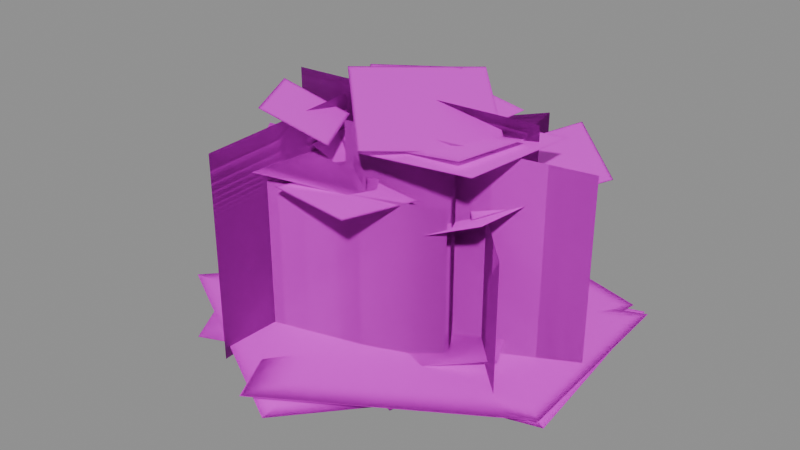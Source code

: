 # Source: flower_w.blend  (saved by Blender 5.2.45; exported with 4.5.12 LTS)
import bpy
from mathutils import Matrix  # noqa: F401  (used for matrix-valued properties, if any)

bpy.ops.wm.read_factory_settings(use_empty=True)
scene = bpy.context.scene
scene.name = 'Scene'

# ---- images (referenced by path relative to the original .blend; pixels are not part of the script)
import os
ASSET_DIR = os.environ.get("B2B_ASSET_DIR", "")  # directory of the original .blend (textures are referenced by path, not embedded)
HERE = os.path.dirname(os.path.abspath(__file__))  # packed textures are extracted next to this script under _unpacked/

def load_image(name, relpath, width, height, colorspace="sRGB"):
    """Load a texture the original file referenced (path relative to the .blend, or extracted next to this script)."""
    p = next((c for c in (os.path.join(HERE, relpath), os.path.join(ASSET_DIR, relpath)) if relpath and os.path.exists(c)), "")
    if p:
        img = bpy.data.images.load(p, check_existing=True)
        img.name = name
    else:  # same state as the original file: an image datablock whose file is absent (Cycles renders it pink)
        img = bpy.data.images.new(name, width, height)
        img.source = "FILE"
        img.filepath = "//" + (relpath or name)
    img.colorspace_settings.name = colorspace
    return img
img_head_png = load_image('head.png', 'head.png', 1024, 1024, 'sRGB')
img_rosette_png = load_image('rosette.png', 'rosette.png', 1024, 1024, 'sRGB')
img_stem_png = load_image('stem.png', 'stem.png', 1024, 1024, 'sRGB')

# ---- materials (node trees are filled in below, after node groups)
mat_flower_w_head = bpy.data.materials.new('flower_w_head')
mat_flower_w_head.use_backface_culling = True
mat_flower_w_rosette = bpy.data.materials.new('flower_w_rosette')
mat_flower_w_rosette.use_backface_culling = True
mat_flower_w_stem = bpy.data.materials.new('flower_w_stem')
mat_flower_w_stem.use_backface_culling = True

# ---- material node trees
mat_flower_w_head.use_nodes = True; mat_flower_w_head.node_tree.nodes.clear()
_N = mat_flower_w_head.node_tree.nodes; _L = mat_flower_w_head.node_tree.links
n0 = _N.new('ShaderNodeBsdfPrincipled'); n0.name = 'Principled BSDF'; n0.location = (-200, 100)
n0.inputs[2].default_value = 0.6
n0.inputs[10].default_value = 0.005
n1 = _N.new('ShaderNodeOutputMaterial'); n1.name = 'Material Output'; n1.location = (200, 100)
n2 = _N.new('ShaderNodeTexImage'); n2.name = 'Image Texture'; n2.location = (0, 0)
n2.image = img_head_png
n3 = _N.new('ShaderNodeMath'); n3.name = 'Math'; n3.location = (0, 0)
n3.operation = 'ROUND'
_L.new(n0.outputs[0], n1.inputs[0])
_L.new(n2.outputs[0], n0.inputs[0])
_L.new(n2.outputs[1], n3.inputs[0])
_L.new(n3.outputs[0], n0.inputs[4])
n1.is_active_output = True
mat_flower_w_rosette.use_nodes = True; mat_flower_w_rosette.node_tree.nodes.clear()
_N = mat_flower_w_rosette.node_tree.nodes; _L = mat_flower_w_rosette.node_tree.links
n0 = _N.new('ShaderNodeBsdfPrincipled'); n0.name = 'Principled BSDF'; n0.location = (-200, 100)
n0.inputs[2].default_value = 0.6
n0.inputs[10].default_value = 0.005
n1 = _N.new('ShaderNodeOutputMaterial'); n1.name = 'Material Output'; n1.location = (200, 100)
n2 = _N.new('ShaderNodeTexImage'); n2.name = 'Image Texture'; n2.location = (0, 0)
n2.image = img_rosette_png
n3 = _N.new('ShaderNodeMath'); n3.name = 'Math'; n3.location = (0, 0)
n3.operation = 'ROUND'
_L.new(n0.outputs[0], n1.inputs[0])
_L.new(n2.outputs[0], n0.inputs[0])
_L.new(n2.outputs[1], n3.inputs[0])
_L.new(n3.outputs[0], n0.inputs[4])
n1.is_active_output = True
mat_flower_w_stem.use_nodes = True; mat_flower_w_stem.node_tree.nodes.clear()
_N = mat_flower_w_stem.node_tree.nodes; _L = mat_flower_w_stem.node_tree.links
n0 = _N.new('ShaderNodeBsdfPrincipled'); n0.name = 'Principled BSDF'; n0.location = (-200, 100)
n0.inputs[2].default_value = 0.6
n0.inputs[10].default_value = 0.005
n1 = _N.new('ShaderNodeOutputMaterial'); n1.name = 'Material Output'; n1.location = (200, 100)
n2 = _N.new('ShaderNodeTexImage'); n2.name = 'Image Texture'; n2.location = (0, 0)
n2.image = img_stem_png
n3 = _N.new('ShaderNodeMath'); n3.name = 'Math'; n3.location = (0, 0)
n3.operation = 'ROUND'
_L.new(n0.outputs[0], n1.inputs[0])
_L.new(n2.outputs[0], n0.inputs[0])
_L.new(n2.outputs[1], n3.inputs[0])
_L.new(n3.outputs[0], n0.inputs[4])
n1.is_active_output = True

# ---- meshes
me_flower_w_lod0 = bpy.data.meshes.new('flower_w_lod0')
me_flower_w_lod0.from_pydata([(-0.05665, -0.2852, -0.03519), (-0.1211, 0.2643, -0.03519), (0.473, 0.334, 0.03519), (0.5374, -0.2155, 0.03519), (-0.05665, -0.2852, -0.03519), (-0.1211, 0.2643, -0.03519), (0.473, 0.334, 0.03519), (0.5374, -0.2155, 0.03519), (-0.08973, 0.2102, -0.02063), (0.1316, -0.1868, -0.02063), (-0.3013, -0.4281, 0.02063), (-0.5226, -0.03114, 0.02063), (-0.08973, 0.2102, -0.02063), (0.1316, -0.1868, -0.02063), (-0.3013, -0.4281, 0.02063), (-0.5226, -0.03114, 0.02063), (0.1894, -0.3006, -0.03592), (-0.3393, -0.1052, -0.03592), (-0.1282, 0.4663, 0.03592), (0.4006, 0.271, 0.03592), (0.1894, -0.3006, -0.03592), (-0.3393, -0.1052, -0.03592), (-0.1282, 0.4663, 0.03592), (0.4006, 0.271, 0.03592), (-0.3638, -0.00026, -0.05244), (0.1598, 0.3268, -0.05244), (0.5085, -0.2313, 0.05244), (-0.01514, -0.5584, 0.05244), (-0.3638, -0.00026, -0.05244), (0.1598, 0.3268, -0.05244), (0.5085, -0.2313, 0.05244), (-0.01514, -0.5584, 0.05244), (0.2421, 0.1509, -0.0464), (0.06861, -0.2769, -0.0464), (-0.3814, -0.09437, 0.0464), (-0.2079, 0.3334, 0.0464), (0.2421, 0.1509, -0.0464), (0.06861, -0.2769, -0.0464), (-0.3814, -0.09437, 0.0464), (-0.2079, 0.3334, 0.0464), (-0.1096, -0.3317, -0.05904), (-0.333, 0.1053, -0.05904), (0.1173, 0.3356, 0.05904), (0.3407, -0.1014, 0.05904), (-0.1096, -0.3317, -0.05904), (-0.333, 0.1053, -0.05904), (0.1173, 0.3356, 0.05904), (0.3407, -0.1014, 0.05904), (-0.2238, 0.02474, 0.0), (0.1062, 0.4282, 0.0), (0.1062, 0.4282, 0.437), (-0.2238, 0.02474, 0.437), (-0.2238, 0.02474, 0.0), (0.1062, 0.4282, 0.0), (0.1062, 0.4282, 0.437), (-0.2238, 0.02474, 0.437), (0.05625, 0.1761, 0.3989), (-0.1348, 0.1265, 0.3989), (-0.1738, 0.2769, 0.4751), (0.01722, 0.3265, 0.4751), (0.05625, 0.1761, 0.3989), (-0.1348, 0.1265, 0.3989), (-0.1738, 0.2769, 0.4751), (0.01722, 0.3265, 0.4751), (0.08984, 0.1323, 0.0), (0.3869, -0.1841, 0.0), (0.3869, -0.1841, 0.3638), (0.08984, 0.1323, 0.3638), (0.08984, 0.1323, 0.0), (0.3869, -0.1841, 0.0), (0.3869, -0.1841, 0.3638), (0.08984, 0.1323, 0.3638), (0.1343, -0.1332, 0.3176), (0.1598, 0.1013, 0.3176), (0.3424, 0.08142, 0.4101), (0.317, -0.1531, 0.4101), (0.1343, -0.1332, 0.3176), (0.1598, 0.1013, 0.3176), (0.3424, 0.08142, 0.4101), (0.317, -0.1531, 0.4101), (-0.008878, -0.1459, 0.0), (-0.4405, 0.1412, 0.0), (-0.4405, 0.1412, 0.4346), (-0.008878, -0.1459, 0.4346), (-0.008878, -0.1459, 0.0), (-0.4405, 0.1412, 0.0), (-0.4405, 0.1412, 0.4346), (-0.008878, -0.1459, 0.4346), (-0.1416, 0.09674, 0.4028), (-0.1395, -0.0997, 0.4028), (-0.3078, -0.1015, 0.4663), (-0.3098, 0.09496, 0.4663), (-0.1416, 0.09674, 0.4028), (-0.1395, -0.0997, 0.4028), (-0.3078, -0.1015, 0.4663), (-0.3098, 0.09496, 0.4663), (-0.1086, 0.4133, 0.0), (0.2031, -0.1033, 0.0), (0.2031, -0.1033, 0.5059), (-0.1086, 0.4133, 0.5059), (-0.1086, 0.4133, 0.0), (0.2031, -0.1033, 0.0), (0.2031, -0.1033, 0.5059), (-0.1086, 0.4133, 0.5059), (0.1128, 0.03721, 0.4899), (-0.07281, 0.0938, 0.4899), (-0.01823, 0.2728, 0.5219), (0.1673, 0.2162, 0.5219), (0.1128, 0.03721, 0.4899), (-0.07281, 0.0938, 0.4899), (-0.01823, 0.2728, 0.5219), (0.1673, 0.2162, 0.5219), (0.1996, -0.1163, 0.0), (-0.2482, -0.2712, 0.0), (-0.2482, -0.2712, 0.3973), (0.1996, -0.1163, 0.3973), (0.1996, -0.1163, 0.0), (-0.2482, -0.2712, 0.0), (-0.2482, -0.2712, 0.3973), (0.1996, -0.1163, 0.3973), (-0.1255, -0.06613, 0.383), (0.1053, -0.09507, 0.383), (0.07689, -0.3213, 0.4116), (-0.1539, -0.2924, 0.4116), (-0.1255, -0.06613, 0.383), (0.1053, -0.09507, 0.383), (0.07689, -0.3213, 0.4116), (-0.1539, -0.2924, 0.4116), (-0.3666, 0.02083, 0.0), (0.3016, 0.07512, 0.0), (0.3016, 0.07512, 0.562), (-0.3666, 0.02083, 0.562), (-0.3666, 0.02083, 0.0), (0.3016, 0.07512, 0.0), (0.3016, 0.07512, 0.562), (-0.3666, 0.02083, 0.562), (0.1086, 0.03484, 0.5231), (-0.07261, -0.08793, 0.5231), (-0.1736, 0.06111, 0.601), (0.007598, 0.1839, 0.601), (0.1086, 0.03484, 0.5231), (-0.07261, -0.08793, 0.5231), (-0.1736, 0.06111, 0.601), (0.007598, 0.1839, 0.601), (-0.1211, -0.09076, 0.0), (0.4886, 0.01359, 0.0), (0.4886, 0.01359, 0.5186), (-0.1211, -0.09076, 0.5186), (-0.1211, -0.09076, 0.0), (0.4886, 0.01359, 0.0), (0.4886, 0.01359, 0.5186), (-0.1211, -0.09076, 0.5186), (0.0771, -0.1127, 0.4989), (0.1159, 0.07217, 0.4989), (0.2903, 0.03555, 0.5382), (0.2515, -0.1493, 0.5382), (0.0771, -0.1127, 0.4989), (0.1159, 0.07217, 0.4989), (0.2903, 0.03555, 0.5382), (0.2515, -0.1493, 0.5382), (-0.2036, -0.4297, 0.0), (-0.235, 0.1939, 0.0), (-0.235, 0.1939, 0.5235), (-0.2036, -0.4297, 0.5235), (-0.2036, -0.4297, 0.0), (-0.235, 0.1939, 0.0), (-0.235, 0.1939, 0.5235), (-0.2036, -0.4297, 0.5235), (-0.1971, 0.009975, 0.4839), (-0.1004, -0.1699, 0.4839), (-0.2415, -0.2457, 0.5631), (-0.3382, -0.06585, 0.5631), (-0.1971, 0.009975, 0.4839), (-0.1004, -0.1699, 0.4839), (-0.2415, -0.2457, 0.5631), (-0.3382, -0.06585, 0.5631)], [], [(56, 57, 58, 59), (63, 62, 61, 60), (72, 73, 74, 75), (79, 78, 77, 76), (88, 89, 90, 91), (95, 94, 93, 92), (104, 105, 106, 107), (111, 110, 109, 108), (120, 121, 122, 123), (127, 126, 125, 124), (136, 137, 138, 139), (143, 142, 141, 140), (152, 153, 154, 155), (159, 158, 157, 156), (168, 169, 170, 171), (175, 174, 173, 172), (0, 1, 2, 3), (7, 6, 5, 4), (8, 9, 10, 11), (15, 14, 13, 12), (16, 17, 18, 19), (23, 22, 21, 20), (24, 25, 26, 27), (31, 30, 29, 28), (32, 33, 34, 35), (39, 38, 37, 36), (40, 41, 42, 43), (47, 46, 45, 44), (48, 49, 50, 51), (55, 54, 53, 52), (64, 65, 66, 67), (71, 70, 69, 68), (80, 81, 82, 83), (87, 86, 85, 84), (96, 97, 98, 99), (103, 102, 101, 100), (112, 113, 114, 115), (119, 118, 117, 116), (128, 129, 130, 131), (135, 134, 133, 132), (144, 145, 146, 147), (151, 150, 149, 148), (160, 161, 162, 163), (167, 166, 165, 164)])
me_flower_w_lod0.polygons.foreach_set('use_smooth', [True] * 44)
me_flower_w_lod0.polygons.foreach_set('material_index', [0, 0, 0, 0, 0, 0, 0, 0, 0, 0, 0, 0, 0, 0, 0, 0, 1, 1, 1, 1, 1, 1, 1, 1, 1, 1, 1, 1, 2, 2, 2, 2, 2, 2, 2, 2, 2, 2, 2, 2, 2, 2, 2, 2])
_uv = me_flower_w_lod0.uv_layers.new(name='UVMap')
_uv.uv.foreach_set('vector', [0.0, 0.0, 1.0, 0.0, 1.0, 1.0, 0.0, 1.0, 0.0, 1.0, 1.0, 1.0, 1.0, 0.0, 0.0, 0.0, 0.0, 0.0, 1.0, 0.0, 1.0, 1.0, 0.0, 1.0, 0.0, 1.0, 1.0, 1.0, 1.0, 0.0, 0.0, 0.0, 0.0, 0.0, 1.0, 0.0, 1.0, 1.0, 0.0, 1.0, 0.0, 1.0, 1.0, 1.0, 1.0, 0.0, 0.0, 0.0, 0.0, 0.0, 1.0, 0.0, 1.0, 1.0, 0.0, 1.0, 0.0, 1.0, 1.0, 1.0, 1.0, 0.0, 0.0, 0.0, 0.0, 0.0, 1.0, 0.0, 1.0, 1.0, 0.0, 1.0, 0.0, 1.0, 1.0, 1.0, 1.0, 0.0, 0.0, 0.0, 0.0, 0.0, 1.0, 0.0, 1.0, 1.0, 0.0, 1.0, 0.0, 1.0, 1.0, 1.0, 1.0, 0.0, 0.0, 0.0, 0.0, 0.0, 1.0, 0.0, 1.0, 1.0, 0.0, 1.0, 0.0, 1.0, 1.0, 1.0, 1.0, 0.0, 0.0, 0.0, 0.0, 0.0, 1.0, 0.0, 1.0, 1.0, 0.0, 1.0, 0.0, 1.0, 1.0, 1.0, 1.0, 0.0, 0.0, 0.0, 0.0, 0.0, 1.0, 0.0, 1.0, 1.0, 0.0, 1.0, 0.0, 1.0, 1.0, 1.0, 1.0, 0.0, 0.0, 0.0, 0.0, 0.0, 1.0, 0.0, 1.0, 1.0, 0.0, 1.0, 0.0, 1.0, 1.0, 1.0, 1.0, 0.0, 0.0, 0.0, 0.0, 0.0, 1.0, 0.0, 1.0, 1.0, 0.0, 1.0, 0.0, 1.0, 1.0, 1.0, 1.0, 0.0, 0.0, 0.0, 0.0, 0.0, 1.0, 0.0, 1.0, 1.0, 0.0, 1.0, 0.0, 1.0, 1.0, 1.0, 1.0, 0.0, 0.0, 0.0, 0.0, 0.0, 1.0, 0.0, 1.0, 1.0, 0.0, 1.0, 0.0, 1.0, 1.0, 1.0, 1.0, 0.0, 0.0, 0.0, 0.0, 0.0, 1.0, 0.0, 1.0, 1.0, 0.0, 1.0, 0.0, 1.0, 1.0, 1.0, 1.0, 0.0, 0.0, 0.0, 0.0, 0.0, 1.0, 0.0, 1.0, 1.0, 0.0, 1.0, 0.0, 1.0, 1.0, 1.0, 1.0, 0.0, 0.0, 0.0, 0.0, 0.0, 1.0, 0.0, 1.0, 1.0, 0.0, 1.0, 0.0, 1.0, 1.0, 1.0, 1.0, 0.0, 0.0, 0.0, 0.0, 0.0, 1.0, 0.0, 1.0, 1.0, 0.0, 1.0, 0.0, 1.0, 1.0, 1.0, 1.0, 0.0, 0.0, 0.0, 0.0, 0.0, 1.0, 0.0, 1.0, 1.0, 0.0, 1.0, 0.0, 1.0, 1.0, 1.0, 1.0, 0.0, 0.0, 0.0, 0.0, 0.0, 1.0, 0.0, 1.0, 1.0, 0.0, 1.0, 0.0, 1.0, 1.0, 1.0, 1.0, 0.0, 0.0, 0.0, 0.0, 0.0, 1.0, 0.0, 1.0, 1.0, 0.0, 1.0, 0.0, 1.0, 1.0, 1.0, 1.0, 0.0, 0.0, 0.0, 0.0, 0.0, 1.0, 0.0, 1.0, 1.0, 0.0, 1.0, 0.0, 1.0, 1.0, 1.0, 1.0, 0.0, 0.0, 0.0, 0.0, 0.0, 1.0, 0.0, 1.0, 1.0, 0.0, 1.0, 0.0, 1.0, 1.0, 1.0, 1.0, 0.0, 0.0, 0.0])
_uv.active_render = True
_uv = me_flower_w_lod0.uv_layers.new(name='Wind')
_uv.uv.foreach_set('vector', [0.7654, 0.11, 0.7654, 0.11, 0.9116, 0.11, 0.9116, 0.11, 0.9116, 0.11, 0.9116, 0.11, 0.7654, 0.11, 0.7654, 0.11, 0.6093, 0.48, 0.6093, 0.48, 0.7868, 0.48, 0.7868, 0.48, 0.7868, 0.48, 0.7868, 0.48, 0.6093, 0.48, 0.6093, 0.48, 0.7729, 0.85, 0.7729, 0.85, 0.8946, 0.85, 0.8946, 0.85, 0.8946, 0.85, 0.8946, 0.85, 0.7729, 0.85, 0.7729, 0.85, 0.9399, 0.22, 0.9399, 0.22, 1.0, 0.22, 1.0, 0.22, 1.0, 0.22, 1.0, 0.22, 0.9399, 0.22, 0.9399, 0.22, 0.7348, 0.59, 0.7348, 0.59, 0.7897, 0.59, 0.7897, 0.59, 0.7897, 0.59, 0.7897, 0.59, 0.7348, 0.59, 0.7348, 0.59, 1.0, 0.96, 1.0, 0.96, 1.0, 0.96, 1.0, 0.96, 1.0, 0.96, 1.0, 0.96, 1.0, 0.96, 1.0, 0.96, 0.9573, 0.33, 0.9573, 0.33, 1.0, 0.33, 1.0, 0.33, 1.0, 0.33, 1.0, 0.33, 0.9573, 0.33, 0.9573, 0.33, 0.9284, 0.7, 0.9284, 0.7, 1.0, 0.7, 1.0, 0.7, 1.0, 0.7, 1.0, 0.7, 0.9284, 0.7, 0.9284, 0.7, 0.0, 0.0, 0.0, 0.0, 0.06752, 0.0, 0.06752, 0.0, 0.06752, 0.0, 0.06752, 0.0, 0.0, 0.0, 0.0, 0.0, 0.0, 0.37, 0.0, 0.37, 0.03958, 0.37, 0.03958, 0.37, 0.03958, 0.37, 0.03958, 0.37, 0.0, 0.37, 0.0, 0.37, 0.0, 0.74, 0.0, 0.74, 0.06891, 0.74, 0.06891, 0.74, 0.06891, 0.74, 0.06891, 0.74, 0.0, 0.74, 0.0, 0.74, 0.0, 0.11, 0.0, 0.11, 0.1006, 0.11, 0.1006, 0.11, 0.1006, 0.11, 0.1006, 0.11, 0.0, 0.11, 0.0, 0.11, 0.0, 0.48, 0.0, 0.48, 0.08902, 0.48, 0.08902, 0.48, 0.08902, 0.48, 0.08902, 0.48, 0.0, 0.48, 0.0, 0.48, 0.0, 0.85, 0.0, 0.85, 0.1133, 0.85, 0.1133, 0.85, 0.1133, 0.85, 0.1133, 0.85, 0.0, 0.85, 0.0, 0.85, 0.0, 0.11, 0.0, 0.11, 0.8385, 0.11, 0.8385, 0.11, 0.8385, 0.11, 0.8385, 0.11, 0.0, 0.11, 0.0, 0.11, 0.0, 0.48, 0.0, 0.48, 0.698, 0.48, 0.698, 0.48, 0.698, 0.48, 0.698, 0.48, 0.0, 0.48, 0.0, 0.48, 0.0, 0.85, 0.0, 0.85, 0.8338, 0.85, 0.8338, 0.85, 0.8338, 0.85, 0.8338, 0.85, 0.0, 0.85, 0.0, 0.85, 0.0, 0.22, 0.0, 0.22, 0.9706, 0.22, 0.9706, 0.22, 0.9706, 0.22, 0.9706, 0.22, 0.0, 0.22, 0.0, 0.22, 0.0, 0.59, 0.0, 0.59, 0.7623, 0.59, 0.7623, 0.59, 0.7623, 0.59, 0.7623, 0.59, 0.0, 0.59, 0.0, 0.59, 0.0, 0.96, 0.0, 0.96, 1.0, 0.96, 1.0, 0.96, 1.0, 0.96, 1.0, 0.96, 0.0, 0.96, 0.0, 0.96, 0.0, 0.33, 0.0, 0.33, 0.9949, 0.33, 0.9949, 0.33, 0.9949, 0.33, 0.9949, 0.33, 0.0, 0.33, 0.0, 0.33, 0.0, 0.7, 0.0, 0.7, 1.0, 0.7, 1.0, 0.7, 1.0, 0.7, 1.0, 0.7, 0.0, 0.7, 0.0, 0.7])
_uv = me_flower_w_lod0.uv_layers.new(name='Leaf')
_uv.uv.foreach_set('vector', [0.7071, 0.626, 0.7071, 0.626, 0.7071, 0.686, 0.7071, 0.686, 0.7071, 0.686, 0.7071, 0.686, 0.7071, 0.626, 0.7071, 0.626, 0.7071, 0.588, 0.7071, 0.588, 0.7071, 0.657, 0.7071, 0.657, 0.7071, 0.657, 0.7071, 0.657, 0.7071, 0.588, 0.7071, 0.588, 0.7071, 0.626, 0.7071, 0.626, 0.7071, 0.681, 0.7071, 0.681, 0.7071, 0.681, 0.7071, 0.681, 0.7071, 0.626, 0.7071, 0.626, 0.7071, 0.67, 0.7071, 0.67, 0.7071, 0.705, 0.7071, 0.705, 0.7071, 0.705, 0.7071, 0.705, 0.7071, 0.67, 0.7071, 0.67, 0.7071, 0.613, 0.7071, 0.613, 0.7071, 0.654, 0.7071, 0.654, 0.7071, 0.654, 0.7071, 0.654, 0.7071, 0.613, 0.7071, 0.613, 0.7071, 0.689, 0.7071, 0.689, 0.7071, 0.744, 0.7071, 0.744, 0.7071, 0.744, 0.7071, 0.744, 0.7071, 0.689, 0.7071, 0.689, 0.7071, 0.676, 0.7071, 0.676, 0.7071, 0.717, 0.7071, 0.717, 0.7071, 0.717, 0.7071, 0.717, 0.7071, 0.676, 0.7071, 0.676, 0.7071, 0.673, 0.7071, 0.673, 0.7071, 0.74, 0.7071, 0.74, 0.7071, 0.74, 0.7071, 0.74, 0.7071, 0.673, 0.7071, 0.673, 0.6757, 0.558, 0.6757, 0.558, 0.6757, 0.634, 0.6757, 0.634, 0.6757, 0.634, 0.6757, 0.634, 0.6757, 0.558, 0.6757, 0.558, 0.6757, 0.542, 0.6757, 0.542, 0.6757, 0.616, 0.6757, 0.616, 0.6757, 0.616, 0.6757, 0.616, 0.6757, 0.542, 0.6757, 0.542, 0.6757, 0.574, 0.6757, 0.574, 0.6757, 0.602, 0.6757, 0.602, 0.6757, 0.602, 0.6757, 0.602, 0.6757, 0.574, 0.6757, 0.574, 0.6757, 0.58, 0.6757, 0.58, 0.6757, 0.626, 0.6757, 0.626, 0.6757, 0.626, 0.6757, 0.626, 0.6757, 0.58, 0.6757, 0.58, 0.6757, 0.56, 0.6757, 0.56, 0.6757, 0.575, 0.6757, 0.575, 0.6757, 0.575, 0.6757, 0.575, 0.6757, 0.56, 0.6757, 0.56, 0.6757, 0.578, 0.6757, 0.578, 0.6757, 0.564, 0.6757, 0.564, 0.6757, 0.564, 0.6757, 0.564, 0.6757, 0.578, 0.6757, 0.578, 0.3731, 0.538, 0.3731, 0.592, 1.0, 0.69, 1.0, 0.65, 1.0, 0.65, 1.0, 0.69, 0.3731, 0.592, 0.3731, 0.538, 0.3731, 0.526, 0.3731, 0.589, 1.0, 0.653, 1.0, 0.605, 1.0, 0.605, 1.0, 0.653, 0.3731, 0.589, 0.3731, 0.526, 0.3731, 0.524, 0.3731, 0.599, 1.0, 0.693, 1.0, 0.64, 1.0, 0.64, 1.0, 0.693, 0.3731, 0.599, 0.3731, 0.524, 0.3731, 0.588, 0.3731, 0.538, 1.0, 0.689, 1.0, 0.723, 1.0, 0.723, 1.0, 0.689, 0.3731, 0.538, 0.3731, 0.588, 0.3731, 0.539, 0.3731, 0.572, 1.0, 0.654, 1.0, 0.63, 1.0, 0.63, 1.0, 0.654, 0.3731, 0.572, 0.3731, 0.539, 0.3731, 0.572, 0.3731, 0.557, 1.0, 0.734, 1.0, 0.744, 1.0, 0.744, 1.0, 0.734, 0.3731, 0.557, 0.3731, 0.572, 0.3731, 0.524, 0.3731, 0.607, 1.0, 0.744, 1.0, 0.689, 1.0, 0.689, 1.0, 0.744, 0.3731, 0.607, 0.3731, 0.524, 0.3731, 0.603, 0.3731, 0.556, 1.0, 0.71, 1.0, 0.743, 1.0, 0.743, 1.0, 0.71, 0.3731, 0.556, 0.3731, 0.603])
me_flower_w_lod0.materials.append(mat_flower_w_head)
me_flower_w_lod0.materials.append(mat_flower_w_rosette)
me_flower_w_lod0.materials.append(mat_flower_w_stem)
me_flower_w_lod0.update()
me_flower_w_lod0.normals_split_custom_set([tuple(v) for v in zip(*[iter([-2.244e-05, 2.623e-06, -1.0, 1.834e-05, 1.324e-05, -1.0, -2.019e-06, 7.927e-06, -1.0, -2.012e-06, 7.927e-06, -1.0, -1.834e-05, -1.32e-05, 1.0, 2.246e-05, -2.643e-06, 1.0, 2.086e-06, -7.898e-06, 1.0, 2.101e-06, -7.927e-06, 1.0, 7.331e-06, 2.091e-05, -1.0, 2.686e-06, -2.189e-05, -1.0, 5.126e-06, -5.141e-07, -1.0, 5.096e-06, -5.513e-07, -1.0, -2.682e-06, 2.198e-05, 1.0, -7.357e-06, -2.083e-05, 1.0, -5.066e-06, 5.513e-07, 1.0, -5.066e-06, 5.439e-07, 1.0, -4.944e-05, -1.747e-05, -1.0, -5.09e-05, 0.0001178, -1.0, -4.962e-05, -5.935e-07, -1.0, -4.962e-05, -5.616e-07, -1.0, 4.986e-05, -1.64e-05, 1.0, 4.95e-05, 1.741e-05, 1.0, 4.968e-05, 5.409e-07, 1.0, 4.968e-05, 5.623e-07, 1.0, 9.038e-06, 5.767e-05, -1.0, 2.449e-05, 5.292e-05, -1.0, 1.677e-05, 5.527e-05, -1.0, 1.678e-05, 5.53e-05, -1.0, -2.45e-05, -5.287e-05, 1.0, -9.061e-06, -5.76e-05, 1.0, -1.677e-05, -5.527e-05, 1.0, -1.677e-05, -5.525e-05, 1.0, 3.777e-06, -1.837e-05, -1.0, -8.04e-06, -1.686e-05, -1.0, -2.136e-06, -1.759e-05, -1.0, -2.148e-06, -1.762e-05, -1.0, 8.117e-06, 1.685e-05, 1.0, -3.718e-06, 1.835e-05, 1.0, 2.18e-06, 1.761e-05, 1.0, 2.181e-06, 1.761e-05, 1.0, -3.514e-05, 1.809e-05, -1.0, -3.688e-06, 3.943e-05, -1.0, -1.94e-05, 2.885e-05, -1.0, -1.939e-05, 2.879e-05, -1.0, 3.576e-06, -3.943e-05, 1.0, 3.501e-05, -1.809e-05, 1.0, 1.933e-05, -2.879e-05, 1.0, 1.937e-05, -2.876e-05, 1.0, 2.326e-05, 5.659e-06, -1.0, 1.903e-05, -1.452e-05, -1.0, 2.114e-05, -4.444e-06, -1.0, 2.116e-05, -4.452e-06, -1.0, -1.9e-05, 1.455e-05, 1.0, -2.326e-05, -5.606e-06, 1.0, -2.114e-05, 4.459e-06, 1.0, -2.116e-05, 4.452e-06, 1.0, -7.182e-06, -2.784e-05, -1.0, -2.731e-05, 9.546e-06, -1.0, -1.72e-05, -9.12e-06, -1.0, -1.72e-05, -9.075e-06, -1.0, 2.733e-05, -9.596e-06, 1.0, 7.202e-06, 2.773e-05, 1.0, 1.726e-05, 9.075e-06, 1.0, 1.729e-05, 9.12e-06, 1.0, 2.157e-05, 8.177e-06, -1.0, 2.288e-05, -2.942e-06, -1.0, 2.223e-05, 2.606e-06, -1.0, 2.223e-05, 2.602e-06, -1.0, -2.288e-05, 2.963e-06, 1.0, -2.158e-05, -8.146e-06, 1.0, -2.223e-05, -2.588e-06, 1.0, -2.223e-05, -2.602e-06, 1.0, -2.825e-05, -2.029e-05, -1.0, -1.471e-05, -4.46e-05, -1.0, -3.02e-05, -1.679e-05, -1.0, -3.019e-05, -1.682e-05, -1.0, 3.212e-05, 1.335e-05, 1.0, 1.664e-05, 4.114e-05, 1.0, 3.019e-05, 1.681e-05, 1.0, 3.019e-05, 1.682e-05, 1.0, 1.23e-05, 4.952e-05, -1.0, 2.282e-05, 4.563e-05, -1.0, 1.756e-05, 4.758e-05, -1.0, 1.757e-05, 4.757e-05, -1.0, -2.285e-05, -4.564e-05, 1.0, -1.234e-05, -4.953e-05, 1.0, -1.758e-05, -4.759e-05, 1.0, -1.758e-05, -4.759e-05, 1.0, 2.058e-05, -1.869e-05, -1.0, -3.058e-05, -5.067e-05, -1.0, 1.421e-05, -2.266e-05, -1.0, 1.417e-05, -2.269e-05, -1.0, -7.764e-06, 2.67e-05, 1.0, 3.698e-05, 5.467e-05, 1.0, -1.417e-05, 2.269e-05, 1.0, -1.417e-05, 2.269e-05, 1.0, -2.21e-05, -7.525e-07, -1.0, -1.535e-05, 1.589e-05, -1.0, -1.873e-05, 7.57e-06, -1.0, -1.872e-05, 7.585e-06, -1.0, 1.533e-05, -1.594e-05, 1.0, 2.209e-05, 7.228e-07, 1.0, 1.872e-05, -7.6e-06, 1.0, 1.872e-05, -7.585e-06, 1.0, 1.468e-05, 1.975e-05, -1.0, 2.458e-05, 3.815e-07, -1.0, 1.964e-05, 1.005e-05, -1.0, 1.964e-05, 1.004e-05, -1.0, -2.46e-05, -3.278e-07, 1.0, -1.47e-05, -1.972e-05, 1.0, -1.962e-05, -1.005e-05, 1.0, -1.964e-05, -1.004e-05, 1.0, 3.036e-05, 3.718e-05, -1.0, -3.028e-05, -3.695e-05, -1.0, -6.159e-09, 6.151e-08, -1.0, -3.383e-08, 2.768e-08, -1.0, 3.042e-05, 3.712e-05, 1.0, -3.021e-05, -3.7e-05, 1.0, 6.151e-08, 6.159e-09, 1.0, 3.383e-08, -2.768e-08, 1.0, 3.285e-05, -3.5e-05, -1.0, -3.258e-05, 3.494e-05, -1.0, 1.487e-07, 7.966e-08, -1.0, -8.693e-09, -8.163e-09, -1.0, 3.274e-05, -3.51e-05, 1.0, -3.269e-05, 3.483e-05, 1.0, 3.861e-08, -2.37e-08, 1.0, -1.188e-07, -1.115e-07, 1.0, -3.999e-05, 2.654e-05, -1.0, 3.975e-05, -2.649e-05, -1.0, -6.06e-08, -1.219e-08, -1.0, -2.421e-08, -3.64e-08, -1.0, -3.994e-05, 2.662e-05, 1.0, 3.98e-05, -2.642e-05, 1.0, -1.219e-08, 6.06e-08, 1.0, 2.421e-08, 3.64e-08, 1.0, 2.483e-05, -4.107e-05, -1.0, -2.464e-05, 4.092e-05, -1.0, 6.001e-08, -1.484e-08, -1.0, 3.743e-08, 2.258e-08, -1.0, 2.476e-05, -4.112e-05, 1.0, -2.472e-05, 4.088e-05, 1.0, -1.484e-08, -6.001e-08, 1.0, -3.743e-08, -2.258e-08, 1.0, -4.535e-05, -1.572e-05, -1.0, 4.516e-05, 1.557e-05, -1.0, -2.703e-08, -5.559e-08, -1.0, 1.428e-08, -4.131e-08, -1.0, -4.538e-05, -1.564e-05, 1.0, 4.513e-05, 1.565e-05, 1.0, -5.559e-08, 2.703e-08, 1.0, -1.428e-08, 4.131e-08, 1.0, 4.784e-05, 3.93e-06, -1.0, -4.762e-05, -3.825e-06, -1.0, 4.003e-08, 4.711e-08, -1.0, -3.54e-09, 4.357e-08, -1.0, 4.784e-05, 3.843e-06, 1.0, -4.761e-05, -3.912e-06, 1.0, 4.711e-08, -4.003e-08, 1.0, 3.54e-09, -4.357e-08, 1.0, -5.046e-08, 3.571e-08, 1.0, -7.374e-09, 4.308e-08, 1.0, -4.732e-05, -8.054e-06, 1.0, 4.708e-05, 8.102e-06, 1.0, -3.571e-08, -5.046e-08, -1.0, 7.374e-09, -4.308e-08, -1.0, -4.73e-05, -8.14e-06, -1.0, 4.709e-05, 8.016e-06, -1.0, -2.464e-06, 4.793e-05, -1.0, 2.366e-06, -4.771e-05, -1.0, -4.586e-08, 4.145e-08, -1.0, -4.366e-08, -2.205e-09, -1.0, -2.377e-06, 4.794e-05, 1.0, 2.453e-06, -4.771e-05, 1.0, 4.145e-08, 4.586e-08, 1.0, 4.366e-08, 2.205e-09, 1.0])] * 3)])
me_flower_w_lod1 = bpy.data.meshes.new('flower_w_lod1')
me_flower_w_lod1.from_pydata([(-0.06477, -0.2652, -0.05904), (-0.09654, 0.2531, -0.05904), (0.5056, 0.2826, 0.06523), (0.5374, -0.2358, 0.06523), (-0.06477, -0.2652, -0.05904), (-0.09654, 0.2531, -0.05904), (0.5056, 0.2826, 0.06523), (0.5374, -0.2358, 0.06523), (-0.1294, 0.3257, -0.02454), (0.4467, 0.004072, -0.02454), (0.05358, -0.5584, 0.02711), (-0.5226, -0.2368, 0.02711), (-0.1294, 0.3257, -0.02454), (0.4467, 0.004072, -0.02454), (0.05358, -0.5584, 0.02711), (-0.5226, -0.2368, 0.02711), (0.2707, -0.1922, -0.05064), (-0.2665, -0.03878, -0.05064), (-0.08588, 0.4663, 0.05594), (0.4514, 0.3129, 0.05594), (0.2707, -0.1922, -0.05064), (-0.2665, -0.03878, -0.05064), (-0.08588, 0.4663, 0.05594), (0.4514, 0.3129, 0.05594), (0.2574, 0.01869, 0.5063), (0.003811, -0.1889, 0.5063), (-0.2042, 0.01401, 0.601), (0.04947, 0.2216, 0.601), (0.2574, 0.01869, 0.5063), (0.003811, -0.1889, 0.5063), (-0.2042, 0.01401, 0.601), (0.04947, 0.2216, 0.601), (-0.03006, -0.1498, 0.4797), (0.004203, 0.1597, 0.4797), (0.3419, 0.1299, 0.5275), (0.3076, -0.1796, 0.5275), (-0.03006, -0.1498, 0.4797), (0.004203, 0.1597, 0.4797), (0.3419, 0.1299, 0.5275), (0.3076, -0.1796, 0.5275), (-0.1304, 0.06907, 0.3878), (0.03502, -0.1698, 0.3878), (-0.2234, -0.3127, 0.4372), (-0.3888, -0.07386, 0.4372), (-0.1304, 0.06907, 0.3878), (0.03502, -0.1698, 0.3878), (-0.2234, -0.3127, 0.4372), (-0.3888, -0.07386, 0.4372), (0.2307, -0.06771, 0.3642), (0.003547, 0.177, 0.3642), (0.2435, 0.3549, 0.4701), (0.4707, 0.1102, 0.4701), (0.2307, -0.06771, 0.3642), (0.003547, 0.177, 0.3642), (0.2435, 0.3549, 0.4701), (0.4707, 0.1102, 0.4701)], [], [(24, 25, 26, 27), (31, 30, 29, 28), (32, 33, 34, 35), (39, 38, 37, 36), (40, 41, 42, 43), (47, 46, 45, 44), (48, 49, 50, 51), (55, 54, 53, 52), (0, 1, 2, 3), (7, 6, 5, 4), (8, 9, 10, 11), (15, 14, 13, 12), (16, 17, 18, 19), (23, 22, 21, 20)])
me_flower_w_lod1.polygons.foreach_set('use_smooth', [True] * 14)
me_flower_w_lod1.polygons.foreach_set('material_index', [0, 0, 0, 0, 0, 0, 0, 0, 1, 1, 1, 1, 1, 1])
_uv = me_flower_w_lod1.uv_layers.new(name='UVMap')
_uv.uv.foreach_set('vector', [0.0, 0.0, 1.0, 0.0, 1.0, 1.0, 0.0, 1.0, 0.0, 1.0, 1.0, 1.0, 1.0, 0.0, 0.0, 0.0, 0.0, 0.0, 1.0, 0.0, 1.0, 1.0, 0.0, 1.0, 0.0, 1.0, 1.0, 1.0, 1.0, 0.0, 0.0, 0.0, 0.0, 0.0, 1.0, 0.0, 1.0, 1.0, 0.0, 1.0, 0.0, 1.0, 1.0, 1.0, 1.0, 0.0, 0.0, 0.0, 0.0, 0.0, 1.0, 0.0, 1.0, 1.0, 0.0, 1.0, 0.0, 1.0, 1.0, 1.0, 1.0, 0.0, 0.0, 0.0, 0.0, 0.0, 1.0, 0.0, 1.0, 1.0, 0.0, 1.0, 0.0, 1.0, 1.0, 1.0, 1.0, 0.0, 0.0, 0.0, 0.0, 0.0, 1.0, 0.0, 1.0, 1.0, 0.0, 1.0, 0.0, 1.0, 1.0, 1.0, 1.0, 0.0, 0.0, 0.0, 0.0, 0.0, 1.0, 0.0, 1.0, 1.0, 0.0, 1.0, 0.0, 1.0, 1.0, 1.0, 1.0, 0.0, 0.0, 0.0])
_uv.active_render = True
_uv = me_flower_w_lod1.uv_layers.new(name='Wind')
_uv.uv.foreach_set('vector', [0.8793, 0.11, 0.8793, 0.11, 1.0, 0.11, 1.0, 0.11, 1.0, 0.11, 1.0, 0.11, 0.8793, 0.11, 0.8793, 0.11, 0.8331, 0.48, 0.8331, 0.48, 0.916, 0.48, 0.916, 0.48, 0.916, 0.48, 0.916, 0.48, 0.8331, 0.48, 0.8331, 0.48, 0.6734, 0.85, 0.6734, 0.85, 0.7592, 0.85, 0.7592, 0.85, 0.7592, 0.85, 0.7592, 0.85, 0.6734, 0.85, 0.6734, 0.85, 0.6324, 0.22, 0.6324, 0.22, 0.8163, 0.22, 0.8163, 0.22, 0.8163, 0.22, 0.8163, 0.22, 0.6324, 0.22, 0.6324, 0.22, 0.0, 0.0, 0.0, 0.0, 0.1485, 0.0, 0.1485, 0.0, 0.1485, 0.0, 0.1485, 0.0, 0.0, 0.0, 0.0, 0.0, 0.0, 0.37, 0.0, 0.37, 0.04872, 0.37, 0.04872, 0.37, 0.04872, 0.37, 0.04872, 0.37, 0.0, 0.37, 0.0, 0.37, 0.0, 0.74, 0.0, 0.74, 0.1453, 0.74, 0.1453, 0.74, 0.1453, 0.74, 0.1453, 0.74, 0.0, 0.74, 0.0, 0.74])
_uv = me_flower_w_lod1.uv_layers.new(name='Leaf')
_uv.uv.foreach_set('vector', [0.7071, 0.658, 0.7071, 0.658, 0.7071, 0.711, 0.7071, 0.711, 0.7071, 0.711, 0.7071, 0.711, 0.7071, 0.658, 0.7071, 0.658, 0.7071, 0.642, 0.7071, 0.642, 0.7071, 0.683, 0.7071, 0.683, 0.7071, 0.683, 0.7071, 0.683, 0.7071, 0.642, 0.7071, 0.642, 0.7071, 0.6, 0.7071, 0.6, 0.7071, 0.659, 0.7071, 0.659, 0.7071, 0.659, 0.7071, 0.659, 0.7071, 0.6, 0.7071, 0.6, 0.7071, 0.592, 0.7071, 0.592, 0.7071, 0.674, 0.7071, 0.674, 0.7071, 0.674, 0.7071, 0.674, 0.7071, 0.592, 0.7071, 0.592, 0.6757, 0.593, 0.6757, 0.593, 0.6757, 0.645, 0.6757, 0.645, 0.6757, 0.645, 0.6757, 0.645, 0.6757, 0.593, 0.6757, 0.593, 0.6757, 0.578, 0.6757, 0.578, 0.6757, 0.632, 0.6757, 0.632, 0.6757, 0.632, 0.6757, 0.632, 0.6757, 0.578, 0.6757, 0.578, 0.6757, 0.61, 0.6757, 0.61, 0.6757, 0.661, 0.6757, 0.661, 0.6757, 0.661, 0.6757, 0.661, 0.6757, 0.61, 0.6757, 0.61])
me_flower_w_lod1.materials.append(mat_flower_w_head)
me_flower_w_lod1.materials.append(mat_flower_w_rosette)
me_flower_w_lod1.update()
me_flower_w_lod1.normals_split_custom_set([tuple(v) for v in zip(*[iter([-1.995e-05, 5.189e-05, -1.0, -1.837e-05, 5.32e-05, -1.0, -2.858e-05, 4.488e-05, -1.0, -2.392e-05, 4.864e-05, -1.0, 2.858e-05, -4.49e-05, 1.0, 9.997e-06, -6.013e-05, 1.0, 3.408e-05, -4.04e-05, 1.0, 1.857e-05, -5.31e-05, 1.0, 1.915e-05, -2.945e-06, -1.0, 1.851e-05, -8.845e-06, -1.0, 1.897e-05, -4.581e-06, -1.0, 1.947e-05, -6.985e-08, -1.0, -1.886e-05, 5.616e-06, 1.0, -1.881e-05, 6.114e-06, 1.0, -1.909e-05, 3.591e-06, 1.0, -1.864e-05, 7.75e-06, 1.0, -3.056e-05, -1.655e-05, -1.0, -3.102e-05, -1.59e-05, -1.0, -3.02e-05, -1.706e-05, -1.0, -3.055e-05, -1.655e-05, -1.0, 3.512e-05, 9.976e-06, 1.0, 2.646e-05, 2.248e-05, 1.0, 3.468e-05, 1.062e-05, 1.0, 2.611e-05, 2.296e-05, 1.0, 2.778e-05, 5.7e-05, -1.0, 2.687e-05, 5.788e-05, -1.0, 4.138e-05, 4.226e-05, -1.0, 4.694e-05, 3.632e-05, -1.0, -3.651e-05, -4.75e-05, 1.0, -5.025e-05, -3.279e-05, 1.0, -5.661e-05, -2.593e-05, 1.0, -3.166e-05, -5.271e-05, 1.0, 3.566e-05, 1.104e-05, -1.0, 3.692e-05, -9.597e-06, -1.0, 3.608e-05, 4.111e-06, -1.0, -9.83e-05, 0.002431, -1.0, -3.53e-05, -1.662e-05, 1.0, -3.547e-05, -1.388e-05, 1.0, -3.532e-05, -1.635e-05, 1.0, 9.832e-05, -0.002431, 1.0, -2.498e-05, -3.389e-05, -1.0, -1.868e-05, -3.741e-05, -1.0, -2.186e-05, -3.562e-05, -1.0, -2.095e-05, -3.614e-05, -1.0, 2.149e-05, 3.582e-05, 1.0, 2.212e-05, 3.548e-05, 1.0, 2.374e-05, 3.456e-05, 1.0, 1.903e-05, 3.72e-05, 1.0, 1.7e-05, 1.866e-05, -1.0, 6.827e-07, 2.331e-05, -1.0, 7.961e-06, 2.128e-05, -1.0, 5.914e-06, 2.184e-05, -1.0, -8.851e-06, -2.1e-05, 1.0, -8.839e-06, -2.099e-05, 1.0, -1.409e-05, -1.952e-05, 1.0, 2.049e-07, -2.361e-05, 1.0])] * 3)])

# ---- objects
ob_flower_w_lod0 = bpy.data.objects.new('flower_w_lod0', me_flower_w_lod0)
ob_flower_w_lod1 = bpy.data.objects.new('flower_w_lod1', me_flower_w_lod1)

# ---- transforms, parenting, visibility, modifiers, constraints
ob_flower_w_lod0.location = (0.0, 0.0, 0.0)
ob_flower_w_lod1.location = (0.0, 0.0, 0.0)

# ---- collection membership
scene.collection.objects.link(ob_flower_w_lod0)
scene.collection.objects.link(ob_flower_w_lod1)

# ---- scene / render settings (as saved in the file)
scene.frame_start = 1; scene.frame_end = 250; scene.frame_set(1)
scene.render.engine = 'BLENDER_EEVEE_NEXT'
scene.render.bake_bias = 0.0
scene.render.bake_samples = 0
scene.render.compositor_device = 'GPU'
scene.eevee.use_volume_custom_range = False
scene.eevee.fast_gi_thickness_near = 0.1
scene.eevee.fast_gi_thickness_far = 0.0
scene.eevee.ray_tracing_options.screen_trace_thickness = 0.1
bpy.context.view_layer.update()

# ---- added for rendering (the .blend has no active camera and no usable light): camera, sun + grey world if the file has none
cam_auto = bpy.data.cameras.new('AutoCamera')
cam_auto.lens = 50.0
cam_auto.sensor_width = 36.0
cam_auto.clip_end = 1000.0
ob_auto_camera = bpy.data.objects.new('AutoCamera', cam_auto)
scene.collection.objects.link(ob_auto_camera)
ob_auto_camera.location = (1.50195, -1.83951, 1.4666)
ob_auto_camera.rotation_euler = (1.09748, -7.21219e-08, 0.694738)
scene.camera = ob_auto_camera
light_auto_sun = bpy.data.lights.new('AutoSun', 'SUN')
light_auto_sun.energy = 3.0
light_auto_sun.angle = 0.0523599
ob_auto_sun = bpy.data.objects.new('AutoSun', light_auto_sun)
scene.collection.objects.link(ob_auto_sun)
ob_auto_sun.rotation_euler = (0.872665, 0.174533, 0.523599)
if scene.world is None:
    world_auto = bpy.data.worlds.new('AutoWorld')
    world_auto.color = (0.3, 0.3, 0.3)
    scene.world = world_auto
bpy.context.view_layer.update()
